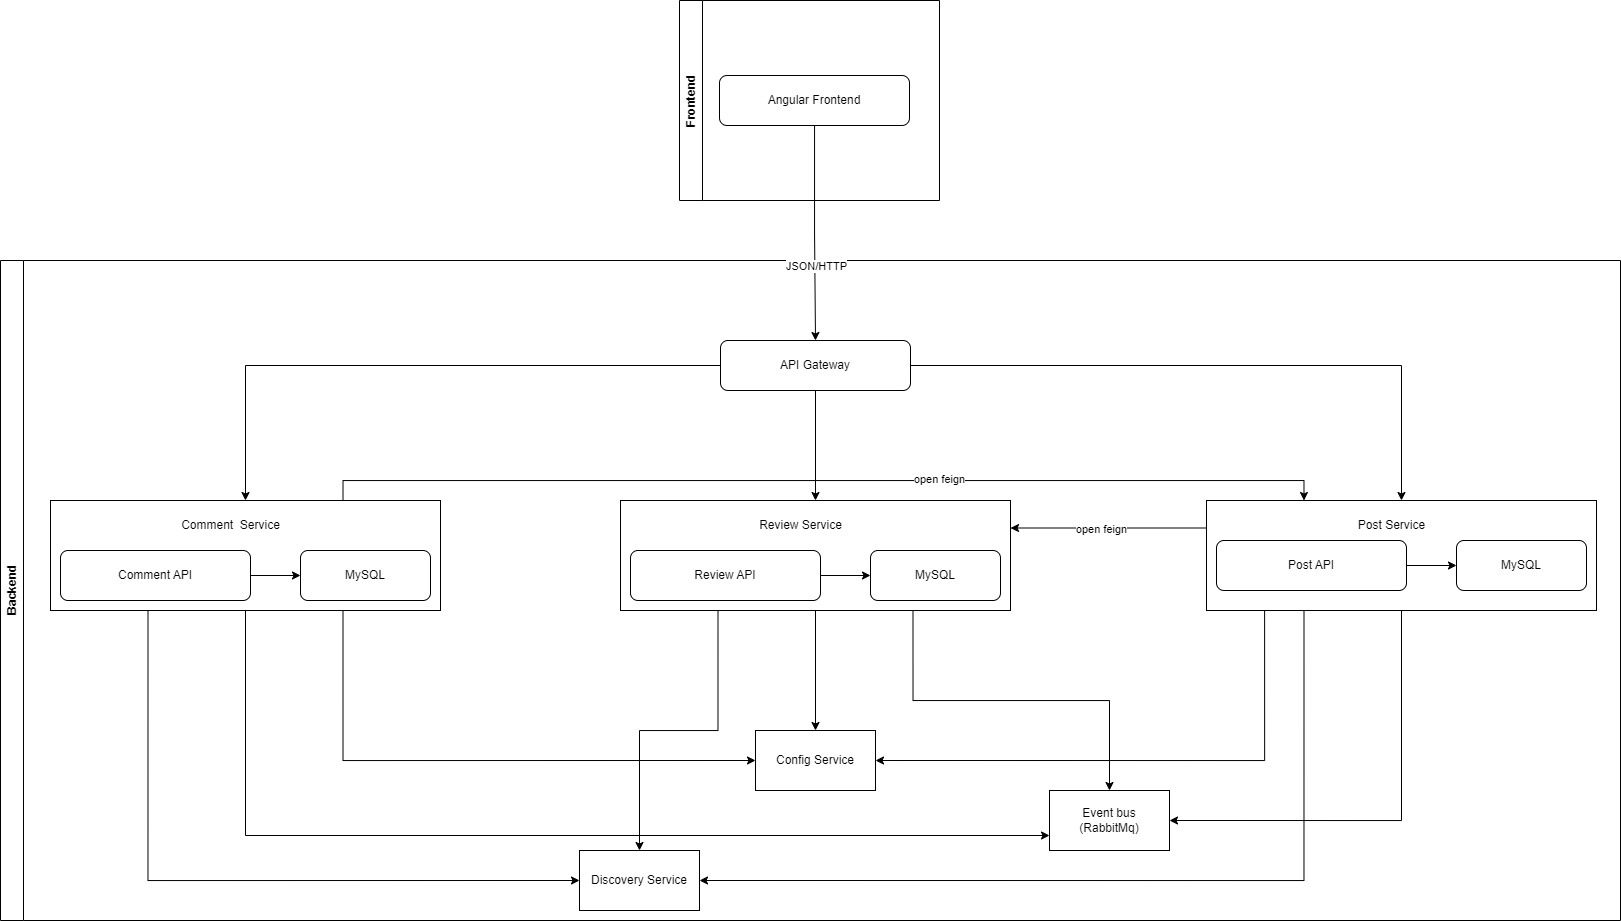

The diagram above was exported from draw.io. Its source (the exported page's mxGraphModel, read from the mxfile embedded in the PNG):
<mxGraphModel dx="3640" dy="1139" grid="1" gridSize="10" guides="1" tooltips="1" connect="1" arrows="1" fold="1" page="1" pageScale="1" pageWidth="827" pageHeight="1169" math="0" shadow="0">
  <root>
    <mxCell id="0" />
    <mxCell id="1" parent="0" />
    <mxCell id="m4_v0PYMPsSMTTbaXD5R-3" value="Frontend" style="swimlane;horizontal=0;whiteSpace=wrap;html=1;" vertex="1" parent="1">
      <mxGeometry x="300" y="430" width="260" height="200" as="geometry" />
    </mxCell>
    <mxCell id="m4_v0PYMPsSMTTbaXD5R-2" value="Angular Frontend" style="rounded=1;whiteSpace=wrap;html=1;" vertex="1" parent="m4_v0PYMPsSMTTbaXD5R-3">
      <mxGeometry x="40" y="75" width="190" height="50" as="geometry" />
    </mxCell>
    <mxCell id="m4_v0PYMPsSMTTbaXD5R-4" value="Backend" style="swimlane;horizontal=0;whiteSpace=wrap;html=1;" vertex="1" parent="1">
      <mxGeometry x="-379" y="690" width="1620" height="660" as="geometry" />
    </mxCell>
    <mxCell id="m4_v0PYMPsSMTTbaXD5R-31" style="edgeStyle=orthogonalEdgeStyle;rounded=0;orthogonalLoop=1;jettySize=auto;html=1;entryX=0.5;entryY=0;entryDx=0;entryDy=0;" edge="1" parent="m4_v0PYMPsSMTTbaXD5R-4" source="m4_v0PYMPsSMTTbaXD5R-5" target="m4_v0PYMPsSMTTbaXD5R-7">
      <mxGeometry relative="1" as="geometry" />
    </mxCell>
    <mxCell id="m4_v0PYMPsSMTTbaXD5R-32" style="edgeStyle=orthogonalEdgeStyle;rounded=0;orthogonalLoop=1;jettySize=auto;html=1;entryX=0.5;entryY=0;entryDx=0;entryDy=0;" edge="1" parent="m4_v0PYMPsSMTTbaXD5R-4" source="m4_v0PYMPsSMTTbaXD5R-5" target="m4_v0PYMPsSMTTbaXD5R-22">
      <mxGeometry relative="1" as="geometry" />
    </mxCell>
    <mxCell id="m4_v0PYMPsSMTTbaXD5R-33" style="edgeStyle=orthogonalEdgeStyle;rounded=0;orthogonalLoop=1;jettySize=auto;html=1;entryX=0.5;entryY=0;entryDx=0;entryDy=0;" edge="1" parent="m4_v0PYMPsSMTTbaXD5R-4" source="m4_v0PYMPsSMTTbaXD5R-5" target="m4_v0PYMPsSMTTbaXD5R-15">
      <mxGeometry relative="1" as="geometry" />
    </mxCell>
    <mxCell id="m4_v0PYMPsSMTTbaXD5R-5" value="API Gateway" style="rounded=1;whiteSpace=wrap;html=1;" vertex="1" parent="m4_v0PYMPsSMTTbaXD5R-4">
      <mxGeometry x="720" y="80" width="190" height="50" as="geometry" />
    </mxCell>
    <mxCell id="m4_v0PYMPsSMTTbaXD5R-12" value="" style="group" vertex="1" connectable="0" parent="m4_v0PYMPsSMTTbaXD5R-4">
      <mxGeometry x="50" y="240" width="390" height="110" as="geometry" />
    </mxCell>
    <mxCell id="m4_v0PYMPsSMTTbaXD5R-7" value="" style="rounded=0;whiteSpace=wrap;html=1;" vertex="1" parent="m4_v0PYMPsSMTTbaXD5R-12">
      <mxGeometry width="390" height="110" as="geometry" />
    </mxCell>
    <mxCell id="m4_v0PYMPsSMTTbaXD5R-8" value="Comment API" style="rounded=1;whiteSpace=wrap;html=1;" vertex="1" parent="m4_v0PYMPsSMTTbaXD5R-12">
      <mxGeometry x="10" y="50" width="190" height="50" as="geometry" />
    </mxCell>
    <mxCell id="m4_v0PYMPsSMTTbaXD5R-9" value="Comment&amp;nbsp; Service" style="text;html=1;align=center;verticalAlign=middle;resizable=0;points=[];autosize=1;strokeColor=none;fillColor=none;" vertex="1" parent="m4_v0PYMPsSMTTbaXD5R-12">
      <mxGeometry x="120" y="10" width="120" height="30" as="geometry" />
    </mxCell>
    <mxCell id="m4_v0PYMPsSMTTbaXD5R-10" value="MySQL" style="rounded=1;whiteSpace=wrap;html=1;" vertex="1" parent="m4_v0PYMPsSMTTbaXD5R-12">
      <mxGeometry x="250" y="50" width="130" height="50" as="geometry" />
    </mxCell>
    <mxCell id="m4_v0PYMPsSMTTbaXD5R-11" style="edgeStyle=orthogonalEdgeStyle;rounded=0;orthogonalLoop=1;jettySize=auto;html=1;exitX=1;exitY=0.5;exitDx=0;exitDy=0;" edge="1" parent="m4_v0PYMPsSMTTbaXD5R-12" source="m4_v0PYMPsSMTTbaXD5R-8" target="m4_v0PYMPsSMTTbaXD5R-10">
      <mxGeometry relative="1" as="geometry" />
    </mxCell>
    <mxCell id="m4_v0PYMPsSMTTbaXD5R-21" value="" style="group" vertex="1" connectable="0" parent="m4_v0PYMPsSMTTbaXD5R-4">
      <mxGeometry x="620" y="240" width="390" height="110" as="geometry" />
    </mxCell>
    <mxCell id="m4_v0PYMPsSMTTbaXD5R-22" value="" style="rounded=0;whiteSpace=wrap;html=1;" vertex="1" parent="m4_v0PYMPsSMTTbaXD5R-21">
      <mxGeometry width="390" height="110" as="geometry" />
    </mxCell>
    <mxCell id="m4_v0PYMPsSMTTbaXD5R-23" value="Review&amp;nbsp;API" style="rounded=1;whiteSpace=wrap;html=1;" vertex="1" parent="m4_v0PYMPsSMTTbaXD5R-21">
      <mxGeometry x="10" y="50" width="190" height="50" as="geometry" />
    </mxCell>
    <mxCell id="m4_v0PYMPsSMTTbaXD5R-24" value="Review Service" style="text;html=1;align=center;verticalAlign=middle;resizable=0;points=[];autosize=1;strokeColor=none;fillColor=none;" vertex="1" parent="m4_v0PYMPsSMTTbaXD5R-21">
      <mxGeometry x="125" y="10" width="110" height="30" as="geometry" />
    </mxCell>
    <mxCell id="m4_v0PYMPsSMTTbaXD5R-25" value="MySQL" style="rounded=1;whiteSpace=wrap;html=1;" vertex="1" parent="m4_v0PYMPsSMTTbaXD5R-21">
      <mxGeometry x="250" y="50" width="130" height="50" as="geometry" />
    </mxCell>
    <mxCell id="m4_v0PYMPsSMTTbaXD5R-26" style="edgeStyle=orthogonalEdgeStyle;rounded=0;orthogonalLoop=1;jettySize=auto;html=1;exitX=1;exitY=0.5;exitDx=0;exitDy=0;" edge="1" parent="m4_v0PYMPsSMTTbaXD5R-21" source="m4_v0PYMPsSMTTbaXD5R-23" target="m4_v0PYMPsSMTTbaXD5R-25">
      <mxGeometry relative="1" as="geometry" />
    </mxCell>
    <mxCell id="m4_v0PYMPsSMTTbaXD5R-27" value="Config Service" style="rounded=0;whiteSpace=wrap;html=1;" vertex="1" parent="m4_v0PYMPsSMTTbaXD5R-4">
      <mxGeometry x="755" y="470" width="120" height="60" as="geometry" />
    </mxCell>
    <mxCell id="m4_v0PYMPsSMTTbaXD5R-34" style="edgeStyle=orthogonalEdgeStyle;rounded=0;orthogonalLoop=1;jettySize=auto;html=1;" edge="1" parent="m4_v0PYMPsSMTTbaXD5R-4" source="m4_v0PYMPsSMTTbaXD5R-22" target="m4_v0PYMPsSMTTbaXD5R-27">
      <mxGeometry relative="1" as="geometry" />
    </mxCell>
    <mxCell id="m4_v0PYMPsSMTTbaXD5R-28" value="Event bus&lt;br&gt;(RabbitMq)" style="rounded=0;whiteSpace=wrap;html=1;" vertex="1" parent="m4_v0PYMPsSMTTbaXD5R-4">
      <mxGeometry x="1049" y="530" width="120" height="60" as="geometry" />
    </mxCell>
    <mxCell id="m4_v0PYMPsSMTTbaXD5R-14" value="" style="group" vertex="1" connectable="0" parent="m4_v0PYMPsSMTTbaXD5R-4">
      <mxGeometry x="1206" y="230" width="390" height="110" as="geometry" />
    </mxCell>
    <mxCell id="m4_v0PYMPsSMTTbaXD5R-15" value="" style="rounded=0;whiteSpace=wrap;html=1;" vertex="1" parent="m4_v0PYMPsSMTTbaXD5R-14">
      <mxGeometry y="10" width="390" height="110" as="geometry" />
    </mxCell>
    <mxCell id="m4_v0PYMPsSMTTbaXD5R-16" value="Post API" style="rounded=1;whiteSpace=wrap;html=1;" vertex="1" parent="m4_v0PYMPsSMTTbaXD5R-14">
      <mxGeometry x="10" y="50" width="190" height="50" as="geometry" />
    </mxCell>
    <mxCell id="m4_v0PYMPsSMTTbaXD5R-17" value="Post Service" style="text;html=1;align=center;verticalAlign=middle;resizable=0;points=[];autosize=1;strokeColor=none;fillColor=none;" vertex="1" parent="m4_v0PYMPsSMTTbaXD5R-14">
      <mxGeometry x="140" y="20" width="90" height="30" as="geometry" />
    </mxCell>
    <mxCell id="m4_v0PYMPsSMTTbaXD5R-18" value="MySQL" style="rounded=1;whiteSpace=wrap;html=1;" vertex="1" parent="m4_v0PYMPsSMTTbaXD5R-14">
      <mxGeometry x="250" y="50" width="130" height="50" as="geometry" />
    </mxCell>
    <mxCell id="m4_v0PYMPsSMTTbaXD5R-19" style="edgeStyle=orthogonalEdgeStyle;rounded=0;orthogonalLoop=1;jettySize=auto;html=1;exitX=1;exitY=0.5;exitDx=0;exitDy=0;" edge="1" parent="m4_v0PYMPsSMTTbaXD5R-14" source="m4_v0PYMPsSMTTbaXD5R-16" target="m4_v0PYMPsSMTTbaXD5R-18">
      <mxGeometry relative="1" as="geometry" />
    </mxCell>
    <mxCell id="m4_v0PYMPsSMTTbaXD5R-36" style="edgeStyle=orthogonalEdgeStyle;rounded=0;orthogonalLoop=1;jettySize=auto;html=1;exitX=0.75;exitY=1;exitDx=0;exitDy=0;" edge="1" parent="m4_v0PYMPsSMTTbaXD5R-4" source="m4_v0PYMPsSMTTbaXD5R-22" target="m4_v0PYMPsSMTTbaXD5R-28">
      <mxGeometry relative="1" as="geometry" />
    </mxCell>
    <mxCell id="m4_v0PYMPsSMTTbaXD5R-37" style="edgeStyle=orthogonalEdgeStyle;rounded=0;orthogonalLoop=1;jettySize=auto;html=1;exitX=0.75;exitY=1;exitDx=0;exitDy=0;entryX=0;entryY=0.5;entryDx=0;entryDy=0;" edge="1" parent="m4_v0PYMPsSMTTbaXD5R-4" source="m4_v0PYMPsSMTTbaXD5R-7" target="m4_v0PYMPsSMTTbaXD5R-27">
      <mxGeometry relative="1" as="geometry" />
    </mxCell>
    <mxCell id="m4_v0PYMPsSMTTbaXD5R-39" style="edgeStyle=orthogonalEdgeStyle;rounded=0;orthogonalLoop=1;jettySize=auto;html=1;exitX=0;exitY=0.25;exitDx=0;exitDy=0;entryX=1;entryY=0.25;entryDx=0;entryDy=0;" edge="1" parent="m4_v0PYMPsSMTTbaXD5R-4" source="m4_v0PYMPsSMTTbaXD5R-15" target="m4_v0PYMPsSMTTbaXD5R-22">
      <mxGeometry relative="1" as="geometry" />
    </mxCell>
    <mxCell id="m4_v0PYMPsSMTTbaXD5R-46" value="open feign" style="edgeLabel;html=1;align=center;verticalAlign=middle;resizable=0;points=[];" vertex="1" connectable="0" parent="m4_v0PYMPsSMTTbaXD5R-39">
      <mxGeometry x="0.0764" y="1" relative="1" as="geometry">
        <mxPoint as="offset" />
      </mxGeometry>
    </mxCell>
    <mxCell id="m4_v0PYMPsSMTTbaXD5R-40" value="Discovery Service" style="rounded=0;whiteSpace=wrap;html=1;" vertex="1" parent="m4_v0PYMPsSMTTbaXD5R-4">
      <mxGeometry x="579" y="590" width="120" height="60" as="geometry" />
    </mxCell>
    <mxCell id="m4_v0PYMPsSMTTbaXD5R-41" style="edgeStyle=orthogonalEdgeStyle;rounded=0;orthogonalLoop=1;jettySize=auto;html=1;entryX=1;entryY=0.5;entryDx=0;entryDy=0;exitX=0.149;exitY=0.998;exitDx=0;exitDy=0;exitPerimeter=0;" edge="1" parent="m4_v0PYMPsSMTTbaXD5R-4" source="m4_v0PYMPsSMTTbaXD5R-15" target="m4_v0PYMPsSMTTbaXD5R-27">
      <mxGeometry relative="1" as="geometry" />
    </mxCell>
    <mxCell id="m4_v0PYMPsSMTTbaXD5R-44" style="edgeStyle=orthogonalEdgeStyle;rounded=0;orthogonalLoop=1;jettySize=auto;html=1;entryX=0.25;entryY=0;entryDx=0;entryDy=0;exitX=0.75;exitY=0;exitDx=0;exitDy=0;" edge="1" parent="m4_v0PYMPsSMTTbaXD5R-4" source="m4_v0PYMPsSMTTbaXD5R-7" target="m4_v0PYMPsSMTTbaXD5R-15">
      <mxGeometry relative="1" as="geometry" />
    </mxCell>
    <mxCell id="m4_v0PYMPsSMTTbaXD5R-45" value="open feign" style="edgeLabel;html=1;align=center;verticalAlign=middle;resizable=0;points=[];" vertex="1" connectable="0" parent="m4_v0PYMPsSMTTbaXD5R-44">
      <mxGeometry x="0.2307" y="2" relative="1" as="geometry">
        <mxPoint as="offset" />
      </mxGeometry>
    </mxCell>
    <mxCell id="m4_v0PYMPsSMTTbaXD5R-47" style="edgeStyle=orthogonalEdgeStyle;rounded=0;orthogonalLoop=1;jettySize=auto;html=1;entryX=0;entryY=0.5;entryDx=0;entryDy=0;exitX=0.25;exitY=1;exitDx=0;exitDy=0;" edge="1" parent="m4_v0PYMPsSMTTbaXD5R-4" source="m4_v0PYMPsSMTTbaXD5R-7" target="m4_v0PYMPsSMTTbaXD5R-40">
      <mxGeometry relative="1" as="geometry" />
    </mxCell>
    <mxCell id="m4_v0PYMPsSMTTbaXD5R-48" style="edgeStyle=orthogonalEdgeStyle;rounded=0;orthogonalLoop=1;jettySize=auto;html=1;exitX=0.25;exitY=1;exitDx=0;exitDy=0;" edge="1" parent="m4_v0PYMPsSMTTbaXD5R-4" source="m4_v0PYMPsSMTTbaXD5R-22" target="m4_v0PYMPsSMTTbaXD5R-40">
      <mxGeometry relative="1" as="geometry" />
    </mxCell>
    <mxCell id="m4_v0PYMPsSMTTbaXD5R-49" style="edgeStyle=orthogonalEdgeStyle;rounded=0;orthogonalLoop=1;jettySize=auto;html=1;exitX=0.25;exitY=1;exitDx=0;exitDy=0;entryX=1;entryY=0.5;entryDx=0;entryDy=0;" edge="1" parent="m4_v0PYMPsSMTTbaXD5R-4" source="m4_v0PYMPsSMTTbaXD5R-15" target="m4_v0PYMPsSMTTbaXD5R-40">
      <mxGeometry relative="1" as="geometry" />
    </mxCell>
    <mxCell id="m4_v0PYMPsSMTTbaXD5R-51" style="edgeStyle=orthogonalEdgeStyle;rounded=0;orthogonalLoop=1;jettySize=auto;html=1;exitX=0.5;exitY=1;exitDx=0;exitDy=0;entryX=0;entryY=0.75;entryDx=0;entryDy=0;" edge="1" parent="m4_v0PYMPsSMTTbaXD5R-4" source="m4_v0PYMPsSMTTbaXD5R-7" target="m4_v0PYMPsSMTTbaXD5R-28">
      <mxGeometry relative="1" as="geometry" />
    </mxCell>
    <mxCell id="m4_v0PYMPsSMTTbaXD5R-52" style="edgeStyle=orthogonalEdgeStyle;rounded=0;orthogonalLoop=1;jettySize=auto;html=1;entryX=1;entryY=0.5;entryDx=0;entryDy=0;exitX=0.5;exitY=1;exitDx=0;exitDy=0;" edge="1" parent="m4_v0PYMPsSMTTbaXD5R-4" source="m4_v0PYMPsSMTTbaXD5R-15" target="m4_v0PYMPsSMTTbaXD5R-28">
      <mxGeometry relative="1" as="geometry" />
    </mxCell>
    <mxCell id="m4_v0PYMPsSMTTbaXD5R-29" style="edgeStyle=orthogonalEdgeStyle;rounded=0;orthogonalLoop=1;jettySize=auto;html=1;entryX=0.5;entryY=0;entryDx=0;entryDy=0;" edge="1" parent="1" source="m4_v0PYMPsSMTTbaXD5R-2" target="m4_v0PYMPsSMTTbaXD5R-5">
      <mxGeometry relative="1" as="geometry" />
    </mxCell>
    <mxCell id="m4_v0PYMPsSMTTbaXD5R-35" value="JSON/HTTP" style="edgeLabel;html=1;align=center;verticalAlign=middle;resizable=0;points=[];" vertex="1" connectable="0" parent="m4_v0PYMPsSMTTbaXD5R-29">
      <mxGeometry x="0.318" y="1" relative="1" as="geometry">
        <mxPoint as="offset" />
      </mxGeometry>
    </mxCell>
  </root>
</mxGraphModel>